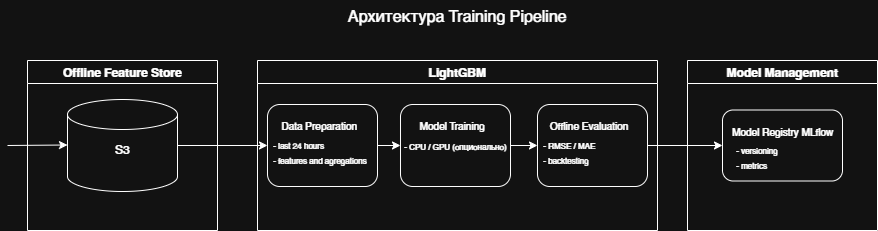

The diagram above was exported from draw.io. Its source (the exported page's mxGraphModel, read from the mxfile embedded in the PNG):
<mxGraphModel dx="1096" dy="635" grid="1" gridSize="10" guides="1" tooltips="1" connect="1" arrows="1" fold="1" page="1" pageScale="1" pageWidth="827" pageHeight="1169" math="0" shadow="0">
  <root>
    <mxCell id="0" />
    <mxCell id="1" parent="0" />
    <mxCell id="UTTBwnQmHbln-IQvQdok-1" parent="1" style="text;html=1;whiteSpace=wrap;strokeColor=none;fillColor=none;align=center;verticalAlign=middle;rounded=0;" value="&lt;font style=&quot;font-size: 16px;&quot;&gt;Архитектура Training Pipeline&lt;/font&gt;" vertex="1">
      <mxGeometry height="30" width="330" x="315" y="20" as="geometry" />
    </mxCell>
    <mxCell id="UTTBwnQmHbln-IQvQdok-2" parent="1" style="swimlane;whiteSpace=wrap;html=1;" value="Offline Feature Store" vertex="1">
      <mxGeometry height="170" width="190" x="50" y="80" as="geometry" />
    </mxCell>
    <mxCell id="UTTBwnQmHbln-IQvQdok-3" parent="UTTBwnQmHbln-IQvQdok-2" style="shape=cylinder3;whiteSpace=wrap;html=1;boundedLbl=1;backgroundOutline=1;size=15;" value="" vertex="1">
      <mxGeometry height="92" width="110" x="40" y="39" as="geometry" />
    </mxCell>
    <mxCell id="UTTBwnQmHbln-IQvQdok-4" parent="UTTBwnQmHbln-IQvQdok-2" style="text;html=1;whiteSpace=wrap;strokeColor=none;fillColor=none;align=center;verticalAlign=middle;rounded=0;" value="S3" vertex="1">
      <mxGeometry height="15" width="100" x="45" y="81" as="geometry" />
    </mxCell>
    <mxCell id="UTTBwnQmHbln-IQvQdok-36" edge="1" parent="UTTBwnQmHbln-IQvQdok-2" style="endArrow=classic;html=1;rounded=0;" value="">
      <mxGeometry height="50" relative="1" width="50" as="geometry">
        <mxPoint x="-20" y="85" as="sourcePoint" />
        <mxPoint x="40" y="84.5" as="targetPoint" />
      </mxGeometry>
    </mxCell>
    <mxCell id="UTTBwnQmHbln-IQvQdok-5" parent="1" style="swimlane;whiteSpace=wrap;html=1;" value="LightGBM" vertex="1">
      <mxGeometry height="170" width="400" x="280" y="80" as="geometry" />
    </mxCell>
    <mxCell id="UTTBwnQmHbln-IQvQdok-35" edge="1" parent="UTTBwnQmHbln-IQvQdok-5" source="UTTBwnQmHbln-IQvQdok-6" style="edgeStyle=orthogonalEdgeStyle;rounded=0;orthogonalLoop=1;jettySize=auto;html=1;exitX=1;exitY=0.5;exitDx=0;exitDy=0;entryX=0;entryY=0.5;entryDx=0;entryDy=0;" target="UTTBwnQmHbln-IQvQdok-13">
      <mxGeometry relative="1" as="geometry" />
    </mxCell>
    <mxCell id="UTTBwnQmHbln-IQvQdok-6" parent="UTTBwnQmHbln-IQvQdok-5" style="rounded=1;whiteSpace=wrap;html=1;" value="" vertex="1">
      <mxGeometry height="82" width="110" x="10" y="44" as="geometry" />
    </mxCell>
    <mxCell id="UTTBwnQmHbln-IQvQdok-7" parent="UTTBwnQmHbln-IQvQdok-5" style="text;html=1;whiteSpace=wrap;strokeColor=none;fillColor=none;align=center;verticalAlign=middle;rounded=0;" value="&lt;font style=&quot;font-size: 10px;&quot;&gt;Data Preparation&lt;/font&gt;" vertex="1">
      <mxGeometry height="20" width="96" x="14" y="55" as="geometry" />
    </mxCell>
    <mxCell id="UTTBwnQmHbln-IQvQdok-8" parent="UTTBwnQmHbln-IQvQdok-5" style="text;html=1;whiteSpace=wrap;strokeColor=none;fillColor=none;align=left;verticalAlign=middle;rounded=0;" value="&lt;font style=&quot;font-size: 8px;&quot;&gt;- last 24 hours&lt;/font&gt;&lt;div&gt;&lt;font style=&quot;font-size: 8px;&quot;&gt;- features and agregations&lt;/font&gt;&lt;/div&gt;" vertex="1">
      <mxGeometry height="30" width="96" x="14" y="76" as="geometry" />
    </mxCell>
    <mxCell id="UTTBwnQmHbln-IQvQdok-32" edge="1" parent="UTTBwnQmHbln-IQvQdok-5" source="UTTBwnQmHbln-IQvQdok-13" style="edgeStyle=orthogonalEdgeStyle;rounded=0;orthogonalLoop=1;jettySize=auto;html=1;exitX=1;exitY=0.5;exitDx=0;exitDy=0;entryX=0;entryY=0.5;entryDx=0;entryDy=0;" target="UTTBwnQmHbln-IQvQdok-16">
      <mxGeometry relative="1" as="geometry" />
    </mxCell>
    <mxCell id="UTTBwnQmHbln-IQvQdok-13" parent="UTTBwnQmHbln-IQvQdok-5" style="rounded=1;whiteSpace=wrap;html=1;" value="" vertex="1">
      <mxGeometry height="82" width="110" x="143" y="44" as="geometry" />
    </mxCell>
    <mxCell id="UTTBwnQmHbln-IQvQdok-14" parent="UTTBwnQmHbln-IQvQdok-5" style="text;html=1;whiteSpace=wrap;strokeColor=none;fillColor=none;align=center;verticalAlign=middle;rounded=0;" value="&lt;font style=&quot;font-size: 10px;&quot;&gt;Model Training&lt;/font&gt;" vertex="1">
      <mxGeometry height="20" width="96" x="147" y="55" as="geometry" />
    </mxCell>
    <mxCell id="UTTBwnQmHbln-IQvQdok-15" parent="UTTBwnQmHbln-IQvQdok-5" style="text;html=1;whiteSpace=wrap;strokeColor=none;fillColor=none;align=left;verticalAlign=middle;rounded=0;" value="&lt;span style=&quot;font-size: 8px;&quot;&gt;- CPU / GPU (опционально)&lt;/span&gt;" vertex="1">
      <mxGeometry height="20" width="107" x="144.5" y="75" as="geometry" />
    </mxCell>
    <mxCell id="UTTBwnQmHbln-IQvQdok-16" parent="UTTBwnQmHbln-IQvQdok-5" style="rounded=1;whiteSpace=wrap;html=1;" value="" vertex="1">
      <mxGeometry height="82" width="110" x="280" y="44" as="geometry" />
    </mxCell>
    <mxCell id="UTTBwnQmHbln-IQvQdok-17" parent="UTTBwnQmHbln-IQvQdok-5" style="text;html=1;whiteSpace=wrap;strokeColor=none;fillColor=none;align=center;verticalAlign=middle;rounded=0;" value="&lt;font style=&quot;font-size: 10px;&quot;&gt;Offline Evaluation&lt;/font&gt;" vertex="1">
      <mxGeometry height="20" width="96" x="284" y="55" as="geometry" />
    </mxCell>
    <mxCell id="UTTBwnQmHbln-IQvQdok-18" parent="UTTBwnQmHbln-IQvQdok-5" style="text;html=1;whiteSpace=wrap;strokeColor=none;fillColor=none;align=left;verticalAlign=middle;rounded=0;" value="&lt;font style=&quot;font-size: 8px;&quot;&gt;- RMSE / MAE&lt;/font&gt;&lt;div&gt;&lt;font style=&quot;font-size: 8px;&quot;&gt;- backtesting&lt;/font&gt;&lt;/div&gt;" vertex="1">
      <mxGeometry height="30" width="96" x="284" y="76" as="geometry" />
    </mxCell>
    <mxCell id="UTTBwnQmHbln-IQvQdok-19" parent="1" style="swimlane;whiteSpace=wrap;html=1;" value="Model Management" vertex="1">
      <mxGeometry height="170" width="190" x="710" y="80" as="geometry" />
    </mxCell>
    <mxCell id="UTTBwnQmHbln-IQvQdok-22" parent="UTTBwnQmHbln-IQvQdok-19" style="rounded=1;whiteSpace=wrap;html=1;" value="" vertex="1">
      <mxGeometry height="71" width="120" x="35" y="49.5" as="geometry" />
    </mxCell>
    <mxCell id="UTTBwnQmHbln-IQvQdok-23" parent="UTTBwnQmHbln-IQvQdok-19" style="text;html=1;whiteSpace=wrap;strokeColor=none;fillColor=none;align=center;verticalAlign=middle;rounded=0;" value="&lt;font style=&quot;font-size: 10px;&quot;&gt;Model Registry MLflow&lt;/font&gt;" vertex="1">
      <mxGeometry height="20" width="105" x="42.5" y="60.5" as="geometry" />
    </mxCell>
    <mxCell id="UTTBwnQmHbln-IQvQdok-24" parent="UTTBwnQmHbln-IQvQdok-19" style="text;html=1;whiteSpace=wrap;strokeColor=none;fillColor=none;align=left;verticalAlign=middle;rounded=0;" value="&lt;div&gt;&lt;span style=&quot;font-size: 8px;&quot;&gt;- versioning&lt;/span&gt;&lt;/div&gt;&lt;div&gt;&lt;span style=&quot;font-size: 8px;&quot;&gt;- metrics&lt;/span&gt;&lt;/div&gt;" vertex="1">
      <mxGeometry height="30" width="96" x="47" y="80.5" as="geometry" />
    </mxCell>
    <mxCell id="UTTBwnQmHbln-IQvQdok-30" edge="1" parent="1" source="UTTBwnQmHbln-IQvQdok-3" style="edgeStyle=orthogonalEdgeStyle;rounded=0;orthogonalLoop=1;jettySize=auto;html=1;exitX=1;exitY=0.5;exitDx=0;exitDy=0;exitPerimeter=0;entryX=0;entryY=0.5;entryDx=0;entryDy=0;" target="UTTBwnQmHbln-IQvQdok-6">
      <mxGeometry relative="1" as="geometry" />
    </mxCell>
    <mxCell id="UTTBwnQmHbln-IQvQdok-33" edge="1" parent="1" source="UTTBwnQmHbln-IQvQdok-16" style="edgeStyle=orthogonalEdgeStyle;rounded=0;orthogonalLoop=1;jettySize=auto;html=1;exitX=1;exitY=0.5;exitDx=0;exitDy=0;entryX=0;entryY=0.5;entryDx=0;entryDy=0;" target="UTTBwnQmHbln-IQvQdok-22">
      <mxGeometry relative="1" as="geometry" />
    </mxCell>
  </root>
</mxGraphModel>